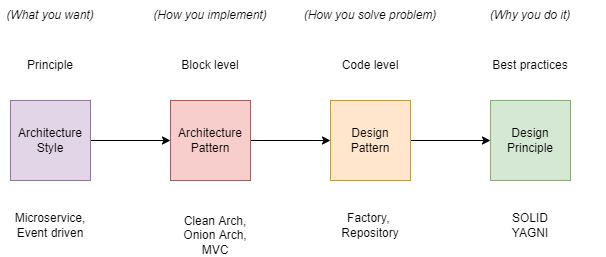

The diagram above was exported from draw.io. Its source (the exported page's mxGraphModel, read from the mxfile embedded in the PNG):
<mxGraphModel dx="532" dy="641" grid="1" gridSize="10" guides="1" tooltips="1" connect="1" arrows="1" fold="1" page="1" pageScale="1" pageWidth="827" pageHeight="1169" math="0" shadow="0">
  <root>
    <mxCell id="0" />
    <mxCell id="1" parent="0" />
    <mxCell id="myBJ0Q_E2cL4ppRvWzsr-3" value="" style="edgeStyle=orthogonalEdgeStyle;rounded=0;orthogonalLoop=1;jettySize=auto;html=1;" edge="1" parent="1" source="myBJ0Q_E2cL4ppRvWzsr-1" target="myBJ0Q_E2cL4ppRvWzsr-2">
      <mxGeometry relative="1" as="geometry" />
    </mxCell>
    <mxCell id="myBJ0Q_E2cL4ppRvWzsr-1" value="Architecture&lt;br&gt;Style" style="whiteSpace=wrap;html=1;aspect=fixed;fillColor=#e1d5e7;strokeColor=#9673a6;" vertex="1" parent="1">
      <mxGeometry x="110" y="290" width="80" height="80" as="geometry" />
    </mxCell>
    <mxCell id="myBJ0Q_E2cL4ppRvWzsr-5" value="" style="edgeStyle=orthogonalEdgeStyle;rounded=0;orthogonalLoop=1;jettySize=auto;html=1;" edge="1" parent="1" source="myBJ0Q_E2cL4ppRvWzsr-2" target="myBJ0Q_E2cL4ppRvWzsr-4">
      <mxGeometry relative="1" as="geometry" />
    </mxCell>
    <mxCell id="myBJ0Q_E2cL4ppRvWzsr-2" value="Architecture&lt;br&gt;Pattern" style="whiteSpace=wrap;html=1;aspect=fixed;fillColor=#f8cecc;strokeColor=#b85450;" vertex="1" parent="1">
      <mxGeometry x="270" y="290" width="80" height="80" as="geometry" />
    </mxCell>
    <mxCell id="myBJ0Q_E2cL4ppRvWzsr-7" value="" style="edgeStyle=orthogonalEdgeStyle;rounded=0;orthogonalLoop=1;jettySize=auto;html=1;" edge="1" parent="1" source="myBJ0Q_E2cL4ppRvWzsr-4" target="myBJ0Q_E2cL4ppRvWzsr-6">
      <mxGeometry relative="1" as="geometry" />
    </mxCell>
    <mxCell id="myBJ0Q_E2cL4ppRvWzsr-4" value="Design&lt;br&gt;Pattern" style="whiteSpace=wrap;html=1;aspect=fixed;fillColor=#ffe6cc;strokeColor=#d79b00;" vertex="1" parent="1">
      <mxGeometry x="430" y="290" width="80" height="80" as="geometry" />
    </mxCell>
    <mxCell id="myBJ0Q_E2cL4ppRvWzsr-6" value="Design&lt;br&gt;Principle" style="whiteSpace=wrap;html=1;aspect=fixed;fillColor=#d5e8d4;strokeColor=#82b366;" vertex="1" parent="1">
      <mxGeometry x="590" y="290" width="80" height="80" as="geometry" />
    </mxCell>
    <mxCell id="myBJ0Q_E2cL4ppRvWzsr-8" value="&lt;i&gt;(What you want)&lt;/i&gt;" style="text;html=1;strokeColor=none;fillColor=none;align=center;verticalAlign=middle;whiteSpace=wrap;rounded=0;" vertex="1" parent="1">
      <mxGeometry x="100" y="190" width="100" height="30" as="geometry" />
    </mxCell>
    <mxCell id="myBJ0Q_E2cL4ppRvWzsr-9" value="(How you implement)" style="text;html=1;strokeColor=none;fillColor=none;align=center;verticalAlign=middle;whiteSpace=wrap;rounded=0;fontStyle=2" vertex="1" parent="1">
      <mxGeometry x="235" y="190" width="150" height="30" as="geometry" />
    </mxCell>
    <mxCell id="myBJ0Q_E2cL4ppRvWzsr-10" value="(How you solve problem)" style="text;html=1;strokeColor=none;fillColor=none;align=center;verticalAlign=middle;whiteSpace=wrap;rounded=0;fontStyle=2" vertex="1" parent="1">
      <mxGeometry x="395" y="190" width="150" height="30" as="geometry" />
    </mxCell>
    <mxCell id="myBJ0Q_E2cL4ppRvWzsr-11" value="(Why you do it)" style="text;html=1;strokeColor=none;fillColor=none;align=center;verticalAlign=middle;whiteSpace=wrap;rounded=0;fontStyle=2" vertex="1" parent="1">
      <mxGeometry x="555" y="190" width="150" height="30" as="geometry" />
    </mxCell>
    <mxCell id="myBJ0Q_E2cL4ppRvWzsr-12" value="Principle" style="text;html=1;strokeColor=none;fillColor=none;align=center;verticalAlign=middle;whiteSpace=wrap;rounded=0;" vertex="1" parent="1">
      <mxGeometry x="120" y="240" width="60" height="30" as="geometry" />
    </mxCell>
    <mxCell id="myBJ0Q_E2cL4ppRvWzsr-13" value="Block level" style="text;html=1;strokeColor=none;fillColor=none;align=center;verticalAlign=middle;whiteSpace=wrap;rounded=0;" vertex="1" parent="1">
      <mxGeometry x="280" y="240" width="60" height="30" as="geometry" />
    </mxCell>
    <mxCell id="myBJ0Q_E2cL4ppRvWzsr-14" value="Code level" style="text;html=1;strokeColor=none;fillColor=none;align=center;verticalAlign=middle;whiteSpace=wrap;rounded=0;" vertex="1" parent="1">
      <mxGeometry x="440" y="240" width="60" height="30" as="geometry" />
    </mxCell>
    <mxCell id="myBJ0Q_E2cL4ppRvWzsr-15" value="Best practices" style="text;html=1;strokeColor=none;fillColor=none;align=center;verticalAlign=middle;whiteSpace=wrap;rounded=0;" vertex="1" parent="1">
      <mxGeometry x="590" y="240" width="80" height="30" as="geometry" />
    </mxCell>
    <mxCell id="myBJ0Q_E2cL4ppRvWzsr-16" value="Microservice,&lt;br&gt;Event driven" style="text;html=1;strokeColor=none;fillColor=none;align=center;verticalAlign=middle;whiteSpace=wrap;rounded=0;" vertex="1" parent="1">
      <mxGeometry x="120" y="400" width="60" height="30" as="geometry" />
    </mxCell>
    <mxCell id="myBJ0Q_E2cL4ppRvWzsr-17" value="SOLID&lt;br&gt;YAGNI" style="text;html=1;strokeColor=none;fillColor=none;align=center;verticalAlign=middle;whiteSpace=wrap;rounded=0;" vertex="1" parent="1">
      <mxGeometry x="600" y="400" width="60" height="30" as="geometry" />
    </mxCell>
    <mxCell id="myBJ0Q_E2cL4ppRvWzsr-19" value="Clean Arch, Onion Arch,&lt;br&gt;MVC" style="text;html=1;strokeColor=none;fillColor=none;align=center;verticalAlign=middle;whiteSpace=wrap;rounded=0;" vertex="1" parent="1">
      <mxGeometry x="270" y="410" width="90" height="30" as="geometry" />
    </mxCell>
    <mxCell id="myBJ0Q_E2cL4ppRvWzsr-20" value="Factory,&amp;nbsp;&lt;br&gt;Repository" style="text;html=1;strokeColor=none;fillColor=none;align=center;verticalAlign=middle;whiteSpace=wrap;rounded=0;" vertex="1" parent="1">
      <mxGeometry x="440" y="400" width="60" height="30" as="geometry" />
    </mxCell>
  </root>
</mxGraphModel>